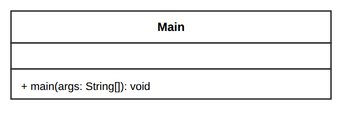

The diagram above was exported from draw.io. Its source (the exported page's mxGraphModel, read from the mxfile embedded in the PNG):
<mxGraphModel dx="1200" dy="900" grid="1" gridSize="10" guides="1" tooltips="1" connect="1" arrows="1" fold="1" page="1" pageScale="1" pageWidth="440" pageHeight="180" math="0" shadow="0">
  <root>
    <mxCell id="0" />
    <mxCell id="1" parent="0" />
    <mxCell id="c_m7_h" value="&lt;b&gt;Main&lt;/b&gt;" style="rounded=0;whiteSpace=wrap;html=1;fontFamily=Liberation Sans;fontSize=12;fontStyle=1;align=center;verticalAlign=middle;fillColor=#FFFFFF;strokeColor=#333333;strokeWidth=1.5;" vertex="1" parent="1">
      <mxGeometry x="60" y="40" width="320" height="32" as="geometry" />
    </mxCell>
    <mxCell id="c_m7_a" value="&amp;nbsp;" style="rounded=0;whiteSpace=wrap;html=1;fontFamily=Liberation Sans;fontSize=11;align=left;verticalAlign=top;spacingLeft=8;spacingRight=8;spacingTop=4;fillColor=#FFFFFF;strokeColor=#333333;strokeWidth=1.5;" vertex="1" parent="1">
      <mxGeometry x="60" y="72" width="320" height="26" as="geometry" />
    </mxCell>
    <mxCell id="c_m7_m" value="+ main(args: String[]): void" style="rounded=0;whiteSpace=wrap;html=1;fontFamily=Liberation Sans;fontSize=11;align=left;verticalAlign=top;spacingLeft=8;spacingRight=8;spacingTop=4;fillColor=#FFFFFF;strokeColor=#333333;strokeWidth=1.5;" vertex="1" parent="1">
      <mxGeometry x="60" y="98" width="320" height="30" as="geometry" />
    </mxCell>
  </root>
</mxGraphModel>